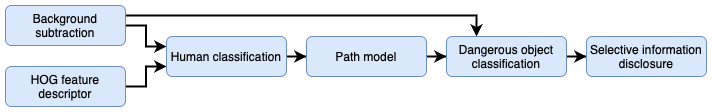

The diagram above was exported from draw.io. Its source (the exported page's mxGraphModel, read from the mxfile embedded in the PNG):
<mxGraphModel dx="1426" dy="800" grid="1" gridSize="10" guides="1" tooltips="1" connect="1" arrows="1" fold="1" page="1" pageScale="1" pageWidth="827" pageHeight="1169" math="0" shadow="0">
  <root>
    <mxCell id="WIyWlLk6GJQsqaUBKTNV-0" />
    <mxCell id="WIyWlLk6GJQsqaUBKTNV-1" parent="WIyWlLk6GJQsqaUBKTNV-0" />
    <mxCell id="taUI5Yud_7ZGHg06V4YP-3" style="edgeStyle=orthogonalEdgeStyle;rounded=0;orthogonalLoop=1;jettySize=auto;html=1;entryX=0;entryY=0.25;entryDx=0;entryDy=0;strokeWidth=2;" edge="1" parent="WIyWlLk6GJQsqaUBKTNV-1" source="WIyWlLk6GJQsqaUBKTNV-3" target="WIyWlLk6GJQsqaUBKTNV-12">
      <mxGeometry relative="1" as="geometry" />
    </mxCell>
    <mxCell id="taUI5Yud_7ZGHg06V4YP-7" style="edgeStyle=orthogonalEdgeStyle;rounded=0;orthogonalLoop=1;jettySize=auto;html=1;entryX=0.25;entryY=0;entryDx=0;entryDy=0;exitX=1;exitY=0.25;exitDx=0;exitDy=0;strokeWidth=2;" edge="1" parent="WIyWlLk6GJQsqaUBKTNV-1" source="WIyWlLk6GJQsqaUBKTNV-3" target="taUI5Yud_7ZGHg06V4YP-1">
      <mxGeometry relative="1" as="geometry" />
    </mxCell>
    <mxCell id="WIyWlLk6GJQsqaUBKTNV-3" value="Background subtraction" style="rounded=1;whiteSpace=wrap;html=1;fontSize=12;glass=0;strokeWidth=1;shadow=0;fillColor=#dae8fc;strokeColor=#6c8ebf;" parent="WIyWlLk6GJQsqaUBKTNV-1" vertex="1">
      <mxGeometry x="19" y="169" width="120" height="40" as="geometry" />
    </mxCell>
    <mxCell id="taUI5Yud_7ZGHg06V4YP-4" style="edgeStyle=orthogonalEdgeStyle;rounded=0;orthogonalLoop=1;jettySize=auto;html=1;entryX=0;entryY=0.75;entryDx=0;entryDy=0;strokeWidth=2;" edge="1" parent="WIyWlLk6GJQsqaUBKTNV-1" source="WIyWlLk6GJQsqaUBKTNV-7" target="WIyWlLk6GJQsqaUBKTNV-12">
      <mxGeometry relative="1" as="geometry" />
    </mxCell>
    <mxCell id="WIyWlLk6GJQsqaUBKTNV-7" value="HOG feature descriptor" style="rounded=1;whiteSpace=wrap;html=1;fontSize=12;glass=0;strokeWidth=1;shadow=0;fillColor=#dae8fc;strokeColor=#6c8ebf;" parent="WIyWlLk6GJQsqaUBKTNV-1" vertex="1">
      <mxGeometry x="19" y="230" width="120" height="40" as="geometry" />
    </mxCell>
    <mxCell id="taUI5Yud_7ZGHg06V4YP-5" style="edgeStyle=orthogonalEdgeStyle;rounded=0;orthogonalLoop=1;jettySize=auto;html=1;entryX=0;entryY=0.5;entryDx=0;entryDy=0;strokeWidth=2;" edge="1" parent="WIyWlLk6GJQsqaUBKTNV-1" source="WIyWlLk6GJQsqaUBKTNV-12" target="taUI5Yud_7ZGHg06V4YP-0">
      <mxGeometry relative="1" as="geometry" />
    </mxCell>
    <mxCell id="WIyWlLk6GJQsqaUBKTNV-12" value="Human classification" style="rounded=1;whiteSpace=wrap;html=1;fontSize=12;glass=0;strokeWidth=1;shadow=0;fillColor=#dae8fc;strokeColor=#6c8ebf;" parent="WIyWlLk6GJQsqaUBKTNV-1" vertex="1">
      <mxGeometry x="180" y="200" width="120" height="40" as="geometry" />
    </mxCell>
    <mxCell id="taUI5Yud_7ZGHg06V4YP-6" style="edgeStyle=orthogonalEdgeStyle;rounded=0;orthogonalLoop=1;jettySize=auto;html=1;strokeWidth=2;" edge="1" parent="WIyWlLk6GJQsqaUBKTNV-1" source="taUI5Yud_7ZGHg06V4YP-0" target="taUI5Yud_7ZGHg06V4YP-1">
      <mxGeometry relative="1" as="geometry" />
    </mxCell>
    <mxCell id="taUI5Yud_7ZGHg06V4YP-0" value="Path model" style="rounded=1;whiteSpace=wrap;html=1;fontSize=12;glass=0;strokeWidth=1;shadow=0;fillColor=#dae8fc;strokeColor=#6c8ebf;" vertex="1" parent="WIyWlLk6GJQsqaUBKTNV-1">
      <mxGeometry x="320" y="200" width="120" height="40" as="geometry" />
    </mxCell>
    <mxCell id="taUI5Yud_7ZGHg06V4YP-9" style="edgeStyle=orthogonalEdgeStyle;rounded=0;orthogonalLoop=1;jettySize=auto;html=1;entryX=0;entryY=0.5;entryDx=0;entryDy=0;strokeWidth=2;" edge="1" parent="WIyWlLk6GJQsqaUBKTNV-1" source="taUI5Yud_7ZGHg06V4YP-1" target="taUI5Yud_7ZGHg06V4YP-8">
      <mxGeometry relative="1" as="geometry" />
    </mxCell>
    <mxCell id="taUI5Yud_7ZGHg06V4YP-1" value="Dangerous object classification" style="rounded=1;whiteSpace=wrap;html=1;fontSize=12;glass=0;strokeWidth=1;shadow=0;fillColor=#dae8fc;strokeColor=#6c8ebf;" vertex="1" parent="WIyWlLk6GJQsqaUBKTNV-1">
      <mxGeometry x="460" y="200" width="120" height="40" as="geometry" />
    </mxCell>
    <mxCell id="taUI5Yud_7ZGHg06V4YP-8" value="Selective information disclosure" style="rounded=1;whiteSpace=wrap;html=1;fontSize=12;glass=0;strokeWidth=1;shadow=0;fillColor=#dae8fc;strokeColor=#6c8ebf;" vertex="1" parent="WIyWlLk6GJQsqaUBKTNV-1">
      <mxGeometry x="600" y="200" width="120" height="40" as="geometry" />
    </mxCell>
  </root>
</mxGraphModel>